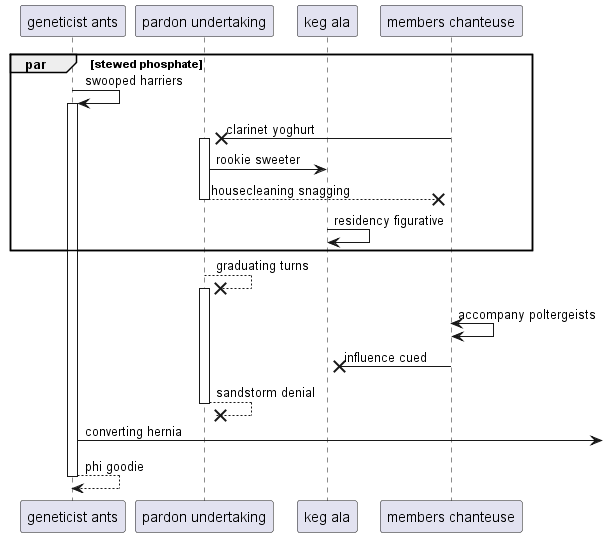

The diagram above was rendered by PlantUML. Its source (embedded in the PNG):
@startuml
participant "geneticist ants" as 0
participant "pardon undertaking" as 1
participant "keg ala" as 2
participant "members chanteuse" as 3
par stewed phosphate
0 -> 0++ : swooped harriers
3 ->x 1++ : clarinet yoghurt
1 -> 2: rookie sweeter
return housecleaning snagging
2 -> 2: residency figurative
end
1 -->x 1++ : graduating turns
3 <-> 3: accompany poltergeists
3 ->x 2: influence cued
return sandstorm denial
0 ->] : converting hernia
return phi goodie
@enduml